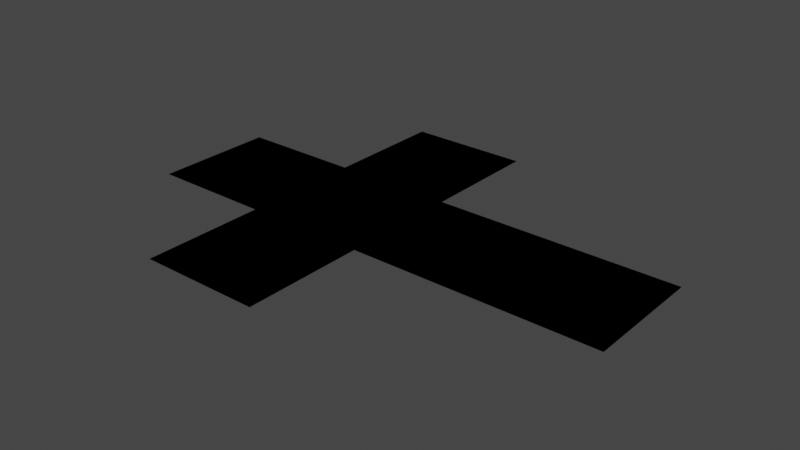 # Source: CubeNet2.blend  (saved by Blender 2.83.20; exported with 4.5.12 LTS)
import bpy
from mathutils import Matrix  # noqa: F401  (used for matrix-valued properties, if any)

bpy.ops.wm.read_factory_settings(use_empty=True)
scene = bpy.context.scene
scene.name = 'Scene'

# ---- images (referenced by path relative to the original .blend; pixels are not part of the script)
import os
ASSET_DIR = os.environ.get("B2B_ASSET_DIR", "")  # directory of the original .blend (textures are referenced by path, not embedded)
HERE = os.path.dirname(os.path.abspath(__file__))  # packed textures are extracted next to this script under _unpacked/

def load_image(name, relpath, width, height, colorspace="sRGB"):
    """Load a texture the original file referenced (path relative to the .blend, or extracted next to this script)."""
    p = next((c for c in (os.path.join(HERE, relpath), os.path.join(ASSET_DIR, relpath)) if relpath and os.path.exists(c)), "")
    if p:
        img = bpy.data.images.load(p, check_existing=True)
        img.name = name
    else:  # same state as the original file: an image datablock whose file is absent (Cycles renders it pink)
        img = bpy.data.images.new(name, width, height)
        img.source = "FILE"
        img.filepath = "//" + (relpath or name)
    img.colorspace_settings.name = colorspace
    return img
img_cubenetblueprint_png = load_image('CubeNetBlueprint.png', 'CubeNetLayout.png', 1024, 1024, 'sRGB')

# ---- materials (node trees are filled in below, after node groups)
mat_material = bpy.data.materials.new('Material')
mat_material.alpha_threshold = 0.0
mat_material.use_transparent_shadow = False
mat_material.line_color = (0.0, 0.0, 0.0, 1.0)

# ---- material node trees
mat_material.use_nodes = True; mat_material.node_tree.nodes.clear()
_N = mat_material.node_tree.nodes; _L = mat_material.node_tree.links
n0 = _N.new('ShaderNodeOutputMaterial'); n0.name = 'Material Output'; n0.location = (300, 300)
n1 = _N.new('ShaderNodeBsdfPrincipled'); n1.name = 'Principled BSDF'; n1.location = (10, 300)
n1.distribution = 'GGX'
n1.subsurface_method = 'BURLEY'
n1.inputs[2].default_value = 0.4
n1.inputs[3].default_value = 1.45
n1.inputs[27].default_value = (0.0, 0.0, 0.0, 1.0)
n1.inputs[28].default_value = 1.0
n2 = _N.new('ShaderNodeTexImage'); n2.name = 'Image Texture'; n2.location = (-280, 280)
n2.image = img_cubenetblueprint_png
_L.new(n1.outputs[0], n0.inputs[0])
_L.new(n2.outputs[0], n1.inputs[0])
n0.is_active_output = True

# ---- world
world_world = bpy.data.worlds.new('World'); scene.world = world_world
world_world.use_nodes = True; world_world.node_tree.nodes.clear()
_N = world_world.node_tree.nodes; _L = world_world.node_tree.links
n0 = _N.new('ShaderNodeOutputWorld'); n0.name = 'World Output'; n0.location = (300, 300)
n1 = _N.new('ShaderNodeBackground'); n1.name = 'Background'; n1.location = (10, 300)
n1.inputs[0].default_value = (0.05088, 0.05088, 0.05088, 1.0)
_L.new(n1.outputs[0], n0.inputs[0])
n0.is_active_output = True
world_world.color = (0.05088, 0.05088, 0.05088)
world_world.use_sun_shadow = False
world_world.sun_shadow_jitter_overblur = 0.0

# ---- meshes
me_plane = bpy.data.meshes.new('Plane')
me_plane.from_pydata([(-1.0, -1.0, 0.0), (1.0, -1.0, 0.0), (-1.0, 1.0, 0.0), (1.0, 1.0, 0.0), (1.0, -3.0, 0.0), (-1.0, -3.0, 0.0), (-3.0, 1.0, 0.0), (-3.0, -1.0, 0.0), (1.0, 3.0, 0.0), (-1.0, 3.0, 0.0), (5.0, -1.0, 0.0), (5.0, 1.0, 0.0), (3.0, 1.0, 0.0), (3.0, -1.0, 0.0)], [], [(0, 1, 3, 2), (1, 0, 5, 4), (0, 2, 6, 7), (2, 3, 8, 9), (12, 13, 10, 11), (3, 1, 13, 12)])
_uv = me_plane.uv_layers.new(name='UVMap')
_uv.uv.foreach_set('vector', [0.9999, 0.9999, 0.0001001, 0.9999, 9.998e-05, 0.0001001, 0.9999, 9.998e-05, 9.998e-05, 0.0001002, 0.9999, 9.998e-05, 0.9999, 0.9999, 0.0001001, 0.9999, 0.9999, 0.9999, 9.998e-05, 0.9999, 0.0001, 0.0001001, 0.9999, 9.998e-05, 0.9999, 0.9999, 0.0001001, 0.9999, 9.998e-05, 0.0001001, 0.9999, 9.998e-05, 0.9999, 0.0001001, 0.9999, 0.9999, 9.998e-05, 0.9999, 9.998e-05, 9.998e-05, 0.9999, 0.0001001, 0.9999, 0.9999, 9.998e-05, 0.9999, 9.998e-05, 9.998e-05])
me_plane.materials.append(mat_material)
me_plane.use_remesh_fix_poles = True
me_plane.use_remesh_preserve_attributes = False
me_plane.use_mirror_vertex_groups = False
me_plane.update()
arm_armature = bpy.data.armatures.new('Armature')  # bones are not reproduced

# ---- objects
ob_plane = bpy.data.objects.new('Plane', me_plane)
ob_armature = bpy.data.objects.new('Armature', arm_armature)

# ---- transforms, parenting, visibility, modifiers, constraints
ob_plane.parent = ob_armature
ob_plane.location = (0.0, 0.0, 0.0)
ob_plane.lineart.crease_threshold = 0.0
_vg = ob_plane.vertex_groups.new(name='Bone')
for _i, _w in zip([0, 1, 2, 3, 4, 5, 6, 7, 8, 9, 10, 11, 12, 13], [3.069e-11, 1.162e-12, 1.0, 1.0, 1.162e-12, 3.069e-11, 9.439e-24, 3.069e-11, 1.0, 1.0, 1.162e-12, 0.0, 0.0, 1.162e-12]): _vg.add([_i], _w, 'REPLACE')
_vg = ob_plane.vertex_groups.new(name='Bone.001')
for _i, _w in zip([0, 1, 2, 3, 4, 5, 6, 7, 8, 9, 10, 11, 12, 13], [1.724e-29, 0.9977, 3.803e-35, 1.0, 0.0, 1.724e-29, 3.803e-35, 1.724e-29, 3.054e-34, 3.803e-35, 0.0, 3.054e-34, 1.0, 0.9997]): _vg.add([_i], _w, 'REPLACE')
_vg = ob_plane.vertex_groups.new(name='Bone.002')
for _i, _w in zip([0, 1, 2, 3, 4, 5, 6, 7, 8, 9, 10, 11, 12, 13], [0.0, 0.0, 0.0, 0.0, 0.0, 0.0, 0.0, 0.0, 0.0, 0.0, 0.9868, 0.9917, 1.0, 1.0]): _vg.add([_i], _w, 'REPLACE')
_vg = ob_plane.vertex_groups.new(name='Bone.003')
for _i, _w in zip([0, 1, 2, 3, 4, 5, 6, 7, 8, 9, 10, 11, 12, 13], [1.0, 1.0, 3.622e-16, 2.89e-06, 0.9999, 0.9824, 3.622e-16, 1.235e-07, 2.89e-06, 3.622e-16, 1.417e-05, 2.89e-06, 2.89e-06, 1.417e-05]): _vg.add([_i], _w, 'REPLACE')
_vg = ob_plane.vertex_groups.new(name='Bone.004')
for _i, _w in zip([0, 2, 6, 7], [0.9943, 0.9933, 1.0, 0.9999]): _vg.add([_i], _w, 'REPLACE')
_m = ob_plane.modifiers.new('Armature', 'ARMATURE')
_m.object = ob_armature
_m = ob_plane.modifiers.new('Solidify', 'SOLIDIFY')
_m.thickness = -7.451e-09
_m.offset = 0.0
ob_armature.location = (0.0, 0.0, 0.0)
ob_armature.show_in_front = True
ob_armature.lineart.crease_threshold = 0.0

# ---- collection membership
scene.collection.objects.link(ob_plane)
scene.collection.objects.link(ob_armature)

# ---- scene / render settings (as saved in the file)
scene.frame_start = 1; scene.frame_end = 100; scene.frame_set(141)
scene.render.engine = 'BLENDER_EEVEE_NEXT'
scene.cycles.use_denoising = False
scene.cycles.samples = 128
scene.cycles.sampling_pattern = 'TABULATED_SOBOL'
scene.cycles.use_adaptive_sampling = False
scene.cycles.use_light_tree = False
scene.view_settings.view_transform = 'Filmic'
bpy.context.view_layer.update()

# ---- added for rendering (the .blend has no active camera and no usable light): camera, sun
cam_auto = bpy.data.cameras.new('AutoCamera')
cam_auto.lens = 50.0
cam_auto.sensor_width = 36.0
cam_auto.clip_end = 1000.0
ob_auto_camera = bpy.data.objects.new('AutoCamera', cam_auto)
scene.collection.objects.link(ob_auto_camera)
ob_auto_camera.location = (10.2522, -11.1027, 7.4018)
ob_auto_camera.rotation_euler = (1.09748, -7.21219e-08, 0.694738)
scene.camera = ob_auto_camera
light_auto_sun = bpy.data.lights.new('AutoSun', 'SUN')
light_auto_sun.energy = 3.0
light_auto_sun.angle = 0.0523599
ob_auto_sun = bpy.data.objects.new('AutoSun', light_auto_sun)
scene.collection.objects.link(ob_auto_sun)
ob_auto_sun.rotation_euler = (0.872665, 0.174533, 0.523599)
bpy.context.view_layer.update()
